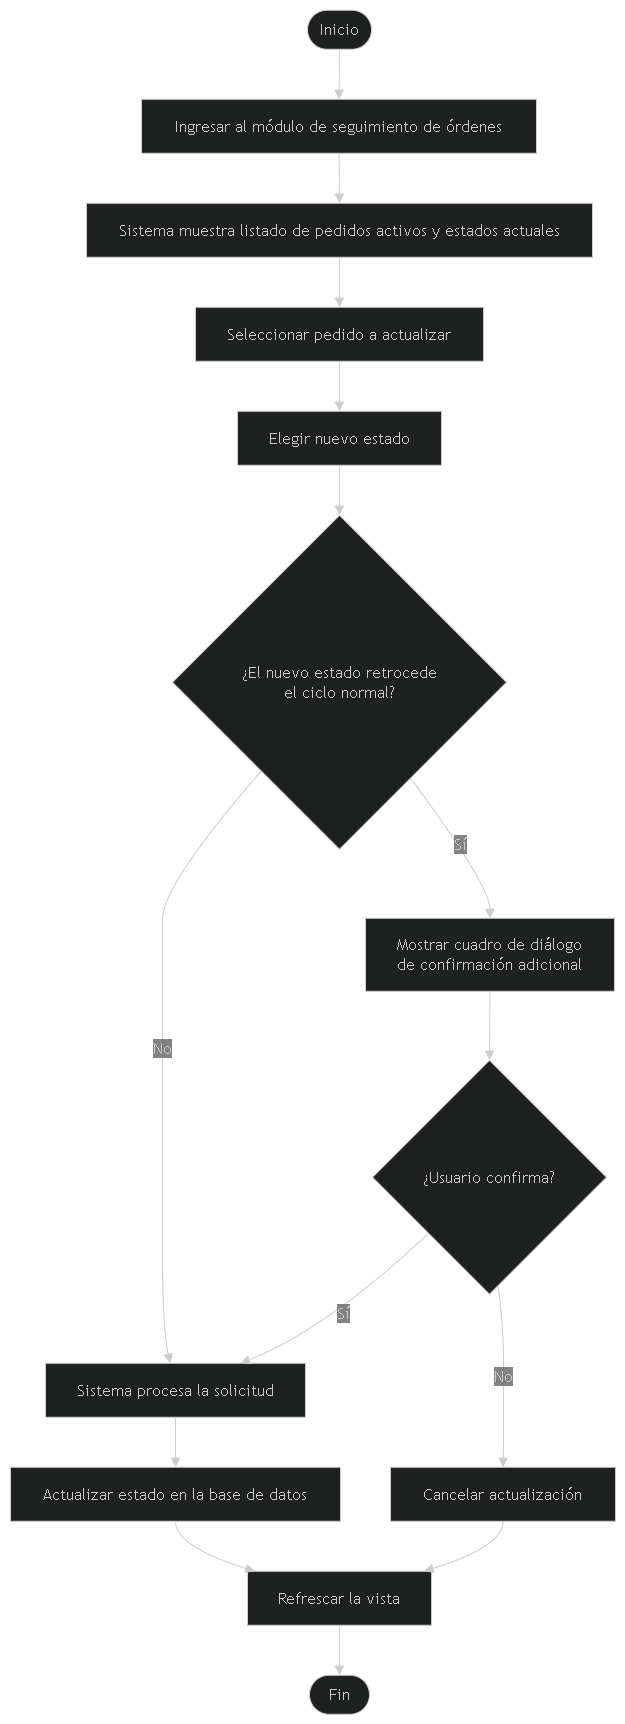

The diagram above was exported from draw.io. Its source (the exported page's mxGraphModel, read from the mxfile embedded in the PNG):
<mxGraphModel dx="3500" dy="1954" grid="1" gridSize="10" guides="1" tooltips="1" connect="1" arrows="1" fold="1" page="1" pageScale="1" pageWidth="827" pageHeight="1169" math="0" shadow="0">
  <root>
    <mxCell id="0" />
    <mxCell id="1" parent="0" />
    <UserObject label="" mermaidData="{&#10;  &quot;data&quot;: &quot;flowchart TD\n    A([Inicio]) --&gt; B[Ingresar al módulo de seguimiento de órdenes]\n    B --&gt; C[Sistema muestra listado de pedidos activos y estados actuales]\n    C --&gt; D[Seleccionar pedido a actualizar]\n    D --&gt; E[Elegir nuevo estado]\n\n    E --&gt; F{¿El nuevo estado retrocede&lt;br/&gt;el ciclo normal?}\n\n    F -- No --&gt; G[Sistema procesa la solicitud]\n    G --&gt; H[Actualizar estado en la base de datos]\n    H --&gt; I[Refrescar la vista]\n    I --&gt; J([Fin])\n\n    F -- Sí --&gt; K[Mostrar cuadro de diálogo&lt;br/&gt;de confirmación adicional]\n    K --&gt; L{¿Usuario confirma?}\n\n    L -- Sí --&gt; G\n    L -- No --&gt; M[Cancelar actualización]\n    M --&gt; I&quot;,&#10;  &quot;config&quot;: null&#10;}" id="_DYiBA9fnRQt97OxzByc-1">
      <mxCell connectable="0" parent="1" style="group;transparentBounds=1;editIcon=1;lockedGroup=0;groupPadding=10;" vertex="1">
        <mxGeometry as="geometry" />
      </mxCell>
    </UserObject>
    <UserObject label="Inicio" mermaidId="n:A" mermaidBaseStyle="html=1;rounded=1;whiteSpace=wrap;arcSize=50;strokeWidth=1;fillColor=light-dark(#ECECFF,#1f2020);strokeColor=light-dark(#9370DB,#cccccc);fontColor=light-dark(#333333,#cccccc);fontFamily=Trebuchet MS,Verdana,Arial,sans-serif;fontSize=16;" mermaidBaseValue="Inicio" id="_DYiBA9fnRQt97OxzByc-2">
      <mxCell parent="_DYiBA9fnRQt97OxzByc-1" style="html=1;rounded=1;whiteSpace=wrap;arcSize=50;strokeWidth=1;fillColor=light-dark(#ECECFF,#1f2020);strokeColor=light-dark(#9370DB,#cccccc);fontColor=light-dark(#333333,#cccccc);fontFamily=Trebuchet MS,Verdana,Arial,sans-serif;fontSize=16;" vertex="1">
        <mxGeometry height="39" width="64" x="377" y="70" as="geometry" />
      </mxCell>
    </UserObject>
    <UserObject label="Ingresar al módulo de seguimiento de órdenes" mermaidId="n:B" mermaidBaseStyle="html=1;whiteSpace=wrap;strokeWidth=1;fillColor=light-dark(#ECECFF,#1f2020);strokeColor=light-dark(#9370DB,#cccccc);fontColor=light-dark(#333333,#cccccc);fontFamily=Trebuchet MS,Verdana,Arial,sans-serif;fontSize=16;" mermaidBaseValue="Ingresar al módulo de seguimiento de órdenes" id="_DYiBA9fnRQt97OxzByc-3">
      <mxCell parent="_DYiBA9fnRQt97OxzByc-1" style="html=1;whiteSpace=wrap;strokeWidth=1;fillColor=light-dark(#ECECFF,#1f2020);strokeColor=light-dark(#9370DB,#cccccc);fontColor=light-dark(#333333,#cccccc);fontFamily=Trebuchet MS,Verdana,Arial,sans-serif;fontSize=16;" vertex="1">
        <mxGeometry height="54" width="395" x="211" y="159" as="geometry" />
      </mxCell>
    </UserObject>
    <UserObject label="Sistema muestra listado de pedidos activos y estados actuales" mermaidId="n:C" mermaidBaseStyle="html=1;whiteSpace=wrap;strokeWidth=1;fillColor=light-dark(#ECECFF,#1f2020);strokeColor=light-dark(#9370DB,#cccccc);fontColor=light-dark(#333333,#cccccc);fontFamily=Trebuchet MS,Verdana,Arial,sans-serif;fontSize=16;" mermaidBaseValue="Sistema muestra listado de pedidos activos y estados actuales" id="_DYiBA9fnRQt97OxzByc-4">
      <mxCell parent="_DYiBA9fnRQt97OxzByc-1" style="html=1;whiteSpace=wrap;strokeWidth=1;fillColor=light-dark(#ECECFF,#1f2020);strokeColor=light-dark(#9370DB,#cccccc);fontColor=light-dark(#333333,#cccccc);fontFamily=Trebuchet MS,Verdana,Arial,sans-serif;fontSize=16;" vertex="1">
        <mxGeometry height="54" width="506" x="156" y="263" as="geometry" />
      </mxCell>
    </UserObject>
    <UserObject label="Seleccionar pedido a actualizar" mermaidId="n:D" mermaidBaseStyle="html=1;whiteSpace=wrap;strokeWidth=1;fillColor=light-dark(#ECECFF,#1f2020);strokeColor=light-dark(#9370DB,#cccccc);fontColor=light-dark(#333333,#cccccc);fontFamily=Trebuchet MS,Verdana,Arial,sans-serif;fontSize=16;" mermaidBaseValue="Seleccionar pedido a actualizar" id="_DYiBA9fnRQt97OxzByc-5">
      <mxCell parent="_DYiBA9fnRQt97OxzByc-1" style="html=1;whiteSpace=wrap;strokeWidth=1;fillColor=light-dark(#ECECFF,#1f2020);strokeColor=light-dark(#9370DB,#cccccc);fontColor=light-dark(#333333,#cccccc);fontFamily=Trebuchet MS,Verdana,Arial,sans-serif;fontSize=16;" vertex="1">
        <mxGeometry height="54" width="288" x="265" y="367" as="geometry" />
      </mxCell>
    </UserObject>
    <UserObject label="Elegir nuevo estado" mermaidId="n:E" mermaidBaseStyle="html=1;whiteSpace=wrap;strokeWidth=1;fillColor=light-dark(#ECECFF,#1f2020);strokeColor=light-dark(#9370DB,#cccccc);fontColor=light-dark(#333333,#cccccc);fontFamily=Trebuchet MS,Verdana,Arial,sans-serif;fontSize=16;" mermaidBaseValue="Elegir nuevo estado" id="_DYiBA9fnRQt97OxzByc-6">
      <mxCell parent="_DYiBA9fnRQt97OxzByc-1" style="html=1;whiteSpace=wrap;strokeWidth=1;fillColor=light-dark(#ECECFF,#1f2020);strokeColor=light-dark(#9370DB,#cccccc);fontColor=light-dark(#333333,#cccccc);fontFamily=Trebuchet MS,Verdana,Arial,sans-serif;fontSize=16;" vertex="1">
        <mxGeometry height="54" width="204" x="307" y="471" as="geometry" />
      </mxCell>
    </UserObject>
    <UserObject label="¿El nuevo estado retrocede&#10;el ciclo normal?" mermaidId="n:F" mermaidBaseStyle="rhombus;html=1;strokeWidth=1;whiteSpace=wrap;fillColor=light-dark(#ECECFF,#1f2020);strokeColor=light-dark(#9370DB,#cccccc);fontColor=light-dark(#333333,#cccccc);fontFamily=Trebuchet MS,Verdana,Arial,sans-serif;fontSize=16;" mermaidBaseValue="¿El nuevo estado retrocede&#10;el ciclo normal?" id="_DYiBA9fnRQt97OxzByc-7">
      <mxCell parent="_DYiBA9fnRQt97OxzByc-1" style="rhombus;html=1;strokeWidth=1;whiteSpace=wrap;fillColor=light-dark(#ECECFF,#1f2020);strokeColor=light-dark(#9370DB,#cccccc);fontColor=light-dark(#333333,#cccccc);fontFamily=Trebuchet MS,Verdana,Arial,sans-serif;fontSize=16;" vertex="1">
        <mxGeometry height="334" width="334" x="242" y="575" as="geometry" />
      </mxCell>
    </UserObject>
    <UserObject label="Sistema procesa la solicitud" mermaidId="n:G" mermaidBaseStyle="html=1;whiteSpace=wrap;strokeWidth=1;fillColor=light-dark(#ECECFF,#1f2020);strokeColor=light-dark(#9370DB,#cccccc);fontColor=light-dark(#333333,#cccccc);fontFamily=Trebuchet MS,Verdana,Arial,sans-serif;fontSize=16;" mermaidBaseValue="Sistema procesa la solicitud" id="_DYiBA9fnRQt97OxzByc-8">
      <mxCell parent="_DYiBA9fnRQt97OxzByc-1" style="html=1;whiteSpace=wrap;strokeWidth=1;fillColor=light-dark(#ECECFF,#1f2020);strokeColor=light-dark(#9370DB,#cccccc);fontColor=light-dark(#333333,#cccccc);fontFamily=Trebuchet MS,Verdana,Arial,sans-serif;fontSize=16;" vertex="1">
        <mxGeometry height="54" width="260" x="115" y="1423" as="geometry" />
      </mxCell>
    </UserObject>
    <UserObject label="Actualizar estado en la base de datos" mermaidId="n:H" mermaidBaseStyle="html=1;whiteSpace=wrap;strokeWidth=1;fillColor=light-dark(#ECECFF,#1f2020);strokeColor=light-dark(#9370DB,#cccccc);fontColor=light-dark(#333333,#cccccc);fontFamily=Trebuchet MS,Verdana,Arial,sans-serif;fontSize=16;" mermaidBaseValue="Actualizar estado en la base de datos" id="_DYiBA9fnRQt97OxzByc-9">
      <mxCell parent="_DYiBA9fnRQt97OxzByc-1" style="html=1;whiteSpace=wrap;strokeWidth=1;fillColor=light-dark(#ECECFF,#1f2020);strokeColor=light-dark(#9370DB,#cccccc);fontColor=light-dark(#333333,#cccccc);fontFamily=Trebuchet MS,Verdana,Arial,sans-serif;fontSize=16;" vertex="1">
        <mxGeometry height="54" width="330" x="80" y="1527" as="geometry" />
      </mxCell>
    </UserObject>
    <UserObject label="Refrescar la vista" mermaidId="n:I" mermaidBaseStyle="html=1;whiteSpace=wrap;strokeWidth=1;fillColor=light-dark(#ECECFF,#1f2020);strokeColor=light-dark(#9370DB,#cccccc);fontColor=light-dark(#333333,#cccccc);fontFamily=Trebuchet MS,Verdana,Arial,sans-serif;fontSize=16;" mermaidBaseValue="Refrescar la vista" id="_DYiBA9fnRQt97OxzByc-10">
      <mxCell parent="_DYiBA9fnRQt97OxzByc-1" style="html=1;whiteSpace=wrap;strokeWidth=1;fillColor=light-dark(#ECECFF,#1f2020);strokeColor=light-dark(#9370DB,#cccccc);fontColor=light-dark(#333333,#cccccc);fontFamily=Trebuchet MS,Verdana,Arial,sans-serif;fontSize=16;" vertex="1">
        <mxGeometry height="54" width="184" x="317" y="1631" as="geometry" />
      </mxCell>
    </UserObject>
    <UserObject label="Fin" mermaidId="n:J" mermaidBaseStyle="html=1;rounded=1;whiteSpace=wrap;arcSize=50;strokeWidth=1;fillColor=light-dark(#ECECFF,#1f2020);strokeColor=light-dark(#9370DB,#cccccc);fontColor=light-dark(#333333,#cccccc);fontFamily=Trebuchet MS,Verdana,Arial,sans-serif;fontSize=16;" mermaidBaseValue="Fin" id="_DYiBA9fnRQt97OxzByc-11">
      <mxCell parent="_DYiBA9fnRQt97OxzByc-1" style="html=1;rounded=1;whiteSpace=wrap;arcSize=50;strokeWidth=1;fillColor=light-dark(#ECECFF,#1f2020);strokeColor=light-dark(#9370DB,#cccccc);fontColor=light-dark(#333333,#cccccc);fontFamily=Trebuchet MS,Verdana,Arial,sans-serif;fontSize=16;" vertex="1">
        <mxGeometry height="39" width="60" x="379" y="1735" as="geometry" />
      </mxCell>
    </UserObject>
    <UserObject label="Mostrar cuadro de diálogo&#10;de confirmación adicional" mermaidId="n:K" mermaidBaseStyle="html=1;whiteSpace=wrap;strokeWidth=1;fillColor=light-dark(#ECECFF,#1f2020);strokeColor=light-dark(#9370DB,#cccccc);fontColor=light-dark(#333333,#cccccc);fontFamily=Trebuchet MS,Verdana,Arial,sans-serif;fontSize=16;" mermaidBaseValue="Mostrar cuadro de diálogo&#10;de confirmación adicional" id="_DYiBA9fnRQt97OxzByc-12">
      <mxCell parent="_DYiBA9fnRQt97OxzByc-1" style="html=1;whiteSpace=wrap;strokeWidth=1;fillColor=light-dark(#ECECFF,#1f2020);strokeColor=light-dark(#9370DB,#cccccc);fontColor=light-dark(#333333,#cccccc);fontFamily=Trebuchet MS,Verdana,Arial,sans-serif;fontSize=16;" vertex="1">
        <mxGeometry height="73" width="249" x="435" y="978" as="geometry" />
      </mxCell>
    </UserObject>
    <UserObject label="¿Usuario confirma?" mermaidId="n:L" mermaidBaseStyle="rhombus;html=1;strokeWidth=1;whiteSpace=wrap;fillColor=light-dark(#ECECFF,#1f2020);strokeColor=light-dark(#9370DB,#cccccc);fontColor=light-dark(#333333,#cccccc);fontFamily=Trebuchet MS,Verdana,Arial,sans-serif;fontSize=16;" mermaidBaseValue="¿Usuario confirma?" id="_DYiBA9fnRQt97OxzByc-13">
      <mxCell parent="_DYiBA9fnRQt97OxzByc-1" style="rhombus;html=1;strokeWidth=1;whiteSpace=wrap;fillColor=light-dark(#ECECFF,#1f2020);strokeColor=light-dark(#9370DB,#cccccc);fontColor=light-dark(#333333,#cccccc);fontFamily=Trebuchet MS,Verdana,Arial,sans-serif;fontSize=16;" vertex="1">
        <mxGeometry height="234" width="234" x="442" y="1120" as="geometry" />
      </mxCell>
    </UserObject>
    <UserObject label="Cancelar actualización" mermaidId="n:M" mermaidBaseStyle="html=1;whiteSpace=wrap;strokeWidth=1;fillColor=light-dark(#ECECFF,#1f2020);strokeColor=light-dark(#9370DB,#cccccc);fontColor=light-dark(#333333,#cccccc);fontFamily=Trebuchet MS,Verdana,Arial,sans-serif;fontSize=16;" mermaidBaseValue="Cancelar actualización" id="_DYiBA9fnRQt97OxzByc-14">
      <mxCell parent="_DYiBA9fnRQt97OxzByc-1" style="html=1;whiteSpace=wrap;strokeWidth=1;fillColor=light-dark(#ECECFF,#1f2020);strokeColor=light-dark(#9370DB,#cccccc);fontColor=light-dark(#333333,#cccccc);fontFamily=Trebuchet MS,Verdana,Arial,sans-serif;fontSize=16;" vertex="1">
        <mxGeometry height="54" width="225" x="460" y="1527" as="geometry" />
      </mxCell>
    </UserObject>
    <UserObject label="" mermaidId="e:A-&gt;B#0" mermaidBaseStyle="curved=1;startArrow=none;endArrow=block;endSize=7;strokeColor=light-dark(#333333,#cccccc);exitX=0.5;exitY=1;entryX=0.5;entryY=0;" mermaidBaseValue="" id="_DYiBA9fnRQt97OxzByc-15">
      <mxCell edge="1" parent="_DYiBA9fnRQt97OxzByc-1" source="_DYiBA9fnRQt97OxzByc-2" style="curved=1;startArrow=none;endArrow=block;endSize=7;strokeColor=light-dark(#333333,#cccccc);exitX=0.5;exitY=1;entryX=0.5;entryY=0;rounded=0;" target="_DYiBA9fnRQt97OxzByc-3">
        <mxGeometry relative="1" as="geometry">
          <Array as="points" />
        </mxGeometry>
      </mxCell>
    </UserObject>
    <UserObject label="" mermaidId="e:B-&gt;C#0" mermaidBaseStyle="curved=1;startArrow=none;endArrow=block;endSize=7;strokeColor=light-dark(#333333,#cccccc);exitX=0.5;exitY=1;entryX=0.5;entryY=0;" mermaidBaseValue="" id="_DYiBA9fnRQt97OxzByc-16">
      <mxCell edge="1" parent="_DYiBA9fnRQt97OxzByc-1" source="_DYiBA9fnRQt97OxzByc-3" style="curved=1;startArrow=none;endArrow=block;endSize=7;strokeColor=light-dark(#333333,#cccccc);exitX=0.5;exitY=1;entryX=0.5;entryY=0;rounded=0;" target="_DYiBA9fnRQt97OxzByc-4">
        <mxGeometry relative="1" as="geometry">
          <Array as="points" />
        </mxGeometry>
      </mxCell>
    </UserObject>
    <UserObject label="" mermaidId="e:C-&gt;D#0" mermaidBaseStyle="curved=1;startArrow=none;endArrow=block;endSize=7;strokeColor=light-dark(#333333,#cccccc);exitX=0.5;exitY=1;entryX=0.5;entryY=0;" mermaidBaseValue="" id="_DYiBA9fnRQt97OxzByc-17">
      <mxCell edge="1" parent="_DYiBA9fnRQt97OxzByc-1" source="_DYiBA9fnRQt97OxzByc-4" style="curved=1;startArrow=none;endArrow=block;endSize=7;strokeColor=light-dark(#333333,#cccccc);exitX=0.5;exitY=1;entryX=0.5;entryY=0;rounded=0;" target="_DYiBA9fnRQt97OxzByc-5">
        <mxGeometry relative="1" as="geometry">
          <Array as="points" />
        </mxGeometry>
      </mxCell>
    </UserObject>
    <UserObject label="" mermaidId="e:D-&gt;E#0" mermaidBaseStyle="curved=1;startArrow=none;endArrow=block;endSize=7;strokeColor=light-dark(#333333,#cccccc);exitX=0.5;exitY=1;entryX=0.5;entryY=0;" mermaidBaseValue="" id="_DYiBA9fnRQt97OxzByc-18">
      <mxCell edge="1" parent="_DYiBA9fnRQt97OxzByc-1" source="_DYiBA9fnRQt97OxzByc-5" style="curved=1;startArrow=none;endArrow=block;endSize=7;strokeColor=light-dark(#333333,#cccccc);exitX=0.5;exitY=1;entryX=0.5;entryY=0;rounded=0;" target="_DYiBA9fnRQt97OxzByc-6">
        <mxGeometry relative="1" as="geometry">
          <Array as="points" />
        </mxGeometry>
      </mxCell>
    </UserObject>
    <UserObject label="" mermaidId="e:E-&gt;F#0" mermaidBaseStyle="curved=1;startArrow=none;endArrow=block;endSize=7;strokeColor=light-dark(#333333,#cccccc);exitX=0.5;exitY=1;entryX=0.5;entryY=0;" mermaidBaseValue="" id="_DYiBA9fnRQt97OxzByc-19">
      <mxCell edge="1" parent="_DYiBA9fnRQt97OxzByc-1" source="_DYiBA9fnRQt97OxzByc-6" style="curved=1;startArrow=none;endArrow=block;endSize=7;strokeColor=light-dark(#333333,#cccccc);exitX=0.5;exitY=1;entryX=0.5;entryY=0;rounded=0;" target="_DYiBA9fnRQt97OxzByc-7">
        <mxGeometry relative="1" as="geometry">
          <Array as="points" />
        </mxGeometry>
      </mxCell>
    </UserObject>
    <UserObject label="No" mermaidId="e:F-&gt;G#0" mermaidBaseStyle="curved=1;startArrow=none;endArrow=block;endSize=7;strokeColor=light-dark(#333333,#cccccc);html=1;fontSize=16;labelBackgroundColor=light-dark(#E8E8E88D,#2a2a2a8D);fontFamily=Trebuchet MS,Verdana,Arial,sans-serif;fontColor=light-dark(#333333,#cccccc);exitX=0.06;exitY=1;entryX=0.48;entryY=0;" mermaidBaseValue="No" id="_DYiBA9fnRQt97OxzByc-20">
      <mxCell edge="1" parent="_DYiBA9fnRQt97OxzByc-1" source="_DYiBA9fnRQt97OxzByc-7" style="curved=1;startArrow=none;endArrow=block;endSize=7;strokeColor=light-dark(#333333,#cccccc);html=1;fontSize=16;labelBackgroundColor=light-dark(#E8E8E88D,#2a2a2a8D);fontFamily=Trebuchet MS,Verdana,Arial,sans-serif;fontColor=light-dark(#333333,#cccccc);exitX=0.06;exitY=1;entryX=0.48;entryY=0;rounded=0;" target="_DYiBA9fnRQt97OxzByc-8">
        <mxGeometry relative="1" as="geometry">
          <Array as="points">
            <mxPoint x="232" y="944" />
            <mxPoint x="232" y="1015" />
            <mxPoint x="232" y="1086" />
            <mxPoint x="232" y="1237" />
            <mxPoint x="232" y="1389" />
          </Array>
        </mxGeometry>
      </mxCell>
    </UserObject>
    <UserObject label="" mermaidId="e:G-&gt;H#0" mermaidBaseStyle="curved=1;startArrow=none;endArrow=block;endSize=7;strokeColor=light-dark(#333333,#cccccc);exitX=0.5;exitY=1;entryX=0.5;entryY=0;" mermaidBaseValue="" id="_DYiBA9fnRQt97OxzByc-21">
      <mxCell edge="1" parent="_DYiBA9fnRQt97OxzByc-1" source="_DYiBA9fnRQt97OxzByc-8" style="curved=1;startArrow=none;endArrow=block;endSize=7;strokeColor=light-dark(#333333,#cccccc);exitX=0.5;exitY=1;entryX=0.5;entryY=0;rounded=0;" target="_DYiBA9fnRQt97OxzByc-9">
        <mxGeometry relative="1" as="geometry">
          <Array as="points" />
        </mxGeometry>
      </mxCell>
    </UserObject>
    <UserObject label="" mermaidId="e:H-&gt;I#0" mermaidBaseStyle="curved=1;startArrow=none;endArrow=block;endSize=7;strokeColor=light-dark(#333333,#cccccc);exitX=0.5;exitY=1;entryX=0.04;entryY=0;" mermaidBaseValue="" id="_DYiBA9fnRQt97OxzByc-22">
      <mxCell edge="1" parent="_DYiBA9fnRQt97OxzByc-1" source="_DYiBA9fnRQt97OxzByc-9" style="curved=1;startArrow=none;endArrow=block;endSize=7;strokeColor=light-dark(#333333,#cccccc);exitX=0.5;exitY=1;entryX=0.04;entryY=0;rounded=0;" target="_DYiBA9fnRQt97OxzByc-10">
        <mxGeometry relative="1" as="geometry">
          <Array as="points">
            <mxPoint x="245" y="1606" />
          </Array>
        </mxGeometry>
      </mxCell>
    </UserObject>
    <UserObject label="" mermaidId="e:I-&gt;J#0" mermaidBaseStyle="curved=1;startArrow=none;endArrow=block;endSize=7;strokeColor=light-dark(#333333,#cccccc);exitX=0.5;exitY=1;entryX=0.5;entryY=0;" mermaidBaseValue="" id="_DYiBA9fnRQt97OxzByc-23">
      <mxCell edge="1" parent="_DYiBA9fnRQt97OxzByc-1" source="_DYiBA9fnRQt97OxzByc-10" style="curved=1;startArrow=none;endArrow=block;endSize=7;strokeColor=light-dark(#333333,#cccccc);exitX=0.5;exitY=1;entryX=0.5;entryY=0;rounded=0;" target="_DYiBA9fnRQt97OxzByc-11">
        <mxGeometry relative="1" as="geometry">
          <Array as="points" />
        </mxGeometry>
      </mxCell>
    </UserObject>
    <UserObject label="Sí" mermaidId="e:F-&gt;K#0" mermaidBaseStyle="curved=1;startArrow=none;endArrow=block;endSize=7;strokeColor=light-dark(#333333,#cccccc);html=1;fontSize=16;labelBackgroundColor=light-dark(#E8E8E88D,#2a2a2a8D);fontFamily=Trebuchet MS,Verdana,Arial,sans-serif;fontColor=light-dark(#333333,#cccccc);exitX=0.87;exitY=1;entryX=0.5;entryY=0;" mermaidBaseValue="Sí" id="_DYiBA9fnRQt97OxzByc-24">
      <mxCell edge="1" parent="_DYiBA9fnRQt97OxzByc-1" source="_DYiBA9fnRQt97OxzByc-7" style="curved=1;startArrow=none;endArrow=block;endSize=7;strokeColor=light-dark(#333333,#cccccc);html=1;fontSize=16;labelBackgroundColor=light-dark(#E8E8E88D,#2a2a2a8D);fontFamily=Trebuchet MS,Verdana,Arial,sans-serif;fontColor=light-dark(#333333,#cccccc);exitX=0.87;exitY=1;entryX=0.5;entryY=0;rounded=0;" target="_DYiBA9fnRQt97OxzByc-12">
        <mxGeometry relative="1" as="geometry">
          <Array as="points">
            <mxPoint x="559" y="944" />
          </Array>
        </mxGeometry>
      </mxCell>
    </UserObject>
    <UserObject label="" mermaidId="e:K-&gt;L#0" mermaidBaseStyle="curved=1;startArrow=none;endArrow=block;endSize=7;strokeColor=light-dark(#333333,#cccccc);exitX=0.5;exitY=1;entryX=0.5;entryY=0;" mermaidBaseValue="" id="_DYiBA9fnRQt97OxzByc-25">
      <mxCell edge="1" parent="_DYiBA9fnRQt97OxzByc-1" source="_DYiBA9fnRQt97OxzByc-12" style="curved=1;startArrow=none;endArrow=block;endSize=7;strokeColor=light-dark(#333333,#cccccc);exitX=0.5;exitY=1;entryX=0.5;entryY=0;rounded=0;" target="_DYiBA9fnRQt97OxzByc-13">
        <mxGeometry relative="1" as="geometry">
          <Array as="points" />
        </mxGeometry>
      </mxCell>
    </UserObject>
    <UserObject label="Sí" mermaidId="e:L-&gt;G#0" mermaidBaseStyle="curved=1;startArrow=none;endArrow=block;endSize=7;strokeColor=light-dark(#333333,#cccccc);html=1;fontSize=16;labelBackgroundColor=light-dark(#E8E8E88D,#2a2a2a8D);fontFamily=Trebuchet MS,Verdana,Arial,sans-serif;fontColor=light-dark(#333333,#cccccc);exitX=0;exitY=0.96;entryX=0.75;entryY=0;" mermaidBaseValue="Sí" id="_DYiBA9fnRQt97OxzByc-26">
      <mxCell edge="1" parent="_DYiBA9fnRQt97OxzByc-1" source="_DYiBA9fnRQt97OxzByc-13" style="curved=1;startArrow=none;endArrow=block;endSize=7;strokeColor=light-dark(#333333,#cccccc);html=1;fontSize=16;labelBackgroundColor=light-dark(#E8E8E88D,#2a2a2a8D);fontFamily=Trebuchet MS,Verdana,Arial,sans-serif;fontColor=light-dark(#333333,#cccccc);exitX=0;exitY=0.96;entryX=0.75;entryY=0;rounded=0;" target="_DYiBA9fnRQt97OxzByc-8">
        <mxGeometry relative="1" as="geometry">
          <Array as="points">
            <mxPoint x="396" y="1389" />
          </Array>
        </mxGeometry>
      </mxCell>
    </UserObject>
    <UserObject label="No" mermaidId="e:L-&gt;M#0" mermaidBaseStyle="curved=1;startArrow=none;endArrow=block;endSize=7;strokeColor=light-dark(#333333,#cccccc);html=1;fontSize=16;labelBackgroundColor=light-dark(#E8E8E88D,#2a2a2a8D);fontFamily=Trebuchet MS,Verdana,Arial,sans-serif;fontColor=light-dark(#333333,#cccccc);exitX=0.54;exitY=1;entryX=0.5;entryY=0;" mermaidBaseValue="No" id="_DYiBA9fnRQt97OxzByc-27">
      <mxCell edge="1" parent="_DYiBA9fnRQt97OxzByc-1" source="_DYiBA9fnRQt97OxzByc-13" style="curved=1;startArrow=none;endArrow=block;endSize=7;strokeColor=light-dark(#333333,#cccccc);html=1;fontSize=16;labelBackgroundColor=light-dark(#E8E8E88D,#2a2a2a8D);fontFamily=Trebuchet MS,Verdana,Arial,sans-serif;fontColor=light-dark(#333333,#cccccc);exitX=0.54;exitY=1;entryX=0.5;entryY=0;rounded=0;" target="_DYiBA9fnRQt97OxzByc-14">
        <mxGeometry relative="1" as="geometry">
          <Array as="points">
            <mxPoint x="573" y="1389" />
            <mxPoint x="573" y="1450" />
            <mxPoint x="573" y="1502" />
          </Array>
        </mxGeometry>
      </mxCell>
    </UserObject>
    <UserObject label="" mermaidId="e:M-&gt;I#0" mermaidBaseStyle="curved=1;startArrow=none;endArrow=block;endSize=7;strokeColor=light-dark(#333333,#cccccc);exitX=0.5;exitY=1;entryX=0.96;entryY=0;" mermaidBaseValue="" id="_DYiBA9fnRQt97OxzByc-28">
      <mxCell edge="1" parent="_DYiBA9fnRQt97OxzByc-1" source="_DYiBA9fnRQt97OxzByc-14" style="curved=1;startArrow=none;endArrow=block;endSize=7;strokeColor=light-dark(#333333,#cccccc);exitX=0.5;exitY=1;entryX=0.96;entryY=0;rounded=0;" target="_DYiBA9fnRQt97OxzByc-10">
        <mxGeometry relative="1" as="geometry">
          <Array as="points">
            <mxPoint x="573" y="1606" />
          </Array>
        </mxGeometry>
      </mxCell>
    </UserObject>
  </root>
</mxGraphModel>